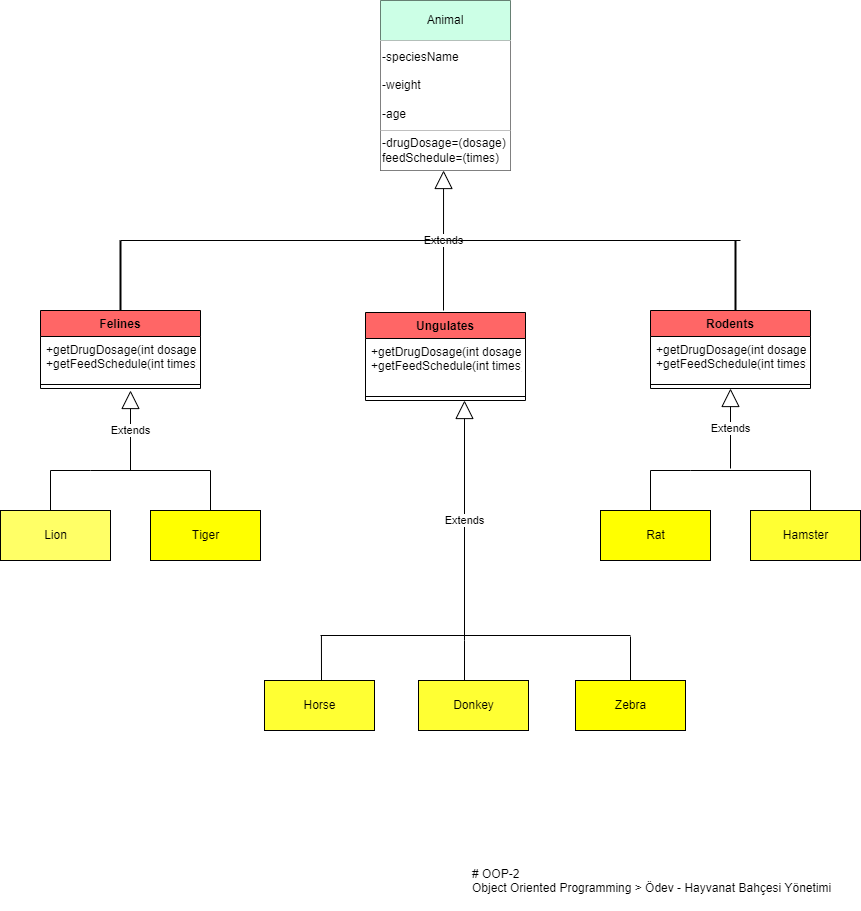

The diagram above was exported from draw.io. Its source (the exported page's mxGraphModel, read from the mxfile embedded in the PNG):
<mxGraphModel dx="2105" dy="689" grid="1" gridSize="10" guides="1" tooltips="1" connect="1" arrows="1" fold="1" page="1" pageScale="1" pageWidth="827" pageHeight="1169" math="0" shadow="0">
  <root>
    <mxCell id="0" />
    <mxCell id="1" parent="0" />
    <mxCell id="91pxAe50vJL2NxvaaQSC-1" value="# OOP-2&#10;Object Oriented Programming &gt; Ödev - Hayvanat Bahçesi Yönetimi" style="text;whiteSpace=wrap;html=1;" parent="1" vertex="1">
      <mxGeometry x="420" y="870" width="390" height="50" as="geometry" />
    </mxCell>
    <mxCell id="91pxAe50vJL2NxvaaQSC-3" value="" style="shape=table;startSize=0;container=1;collapsible=0;childLayout=tableLayout;fillColor=#CCCCCC;labelPosition=left;verticalLabelPosition=middle;align=right;verticalAlign=middle;" vertex="1" parent="1">
      <mxGeometry x="330" y="10" width="130" height="170" as="geometry" />
    </mxCell>
    <mxCell id="91pxAe50vJL2NxvaaQSC-4" value="" style="shape=tableRow;horizontal=0;startSize=0;swimlaneHead=0;swimlaneBody=0;top=0;left=0;bottom=0;right=0;collapsible=0;dropTarget=0;fillColor=none;points=[[0,0.5],[1,0.5]];portConstraint=eastwest;" vertex="1" parent="91pxAe50vJL2NxvaaQSC-3">
      <mxGeometry width="130" height="40" as="geometry" />
    </mxCell>
    <mxCell id="91pxAe50vJL2NxvaaQSC-5" value="Animal" style="shape=partialRectangle;html=1;whiteSpace=wrap;connectable=0;overflow=hidden;fillColor=#CCFFE6;top=0;left=0;bottom=0;right=0;pointerEvents=1;" vertex="1" parent="91pxAe50vJL2NxvaaQSC-4">
      <mxGeometry width="130" height="40" as="geometry">
        <mxRectangle width="130" height="40" as="alternateBounds" />
      </mxGeometry>
    </mxCell>
    <mxCell id="91pxAe50vJL2NxvaaQSC-6" value="" style="shape=tableRow;horizontal=0;startSize=0;swimlaneHead=0;swimlaneBody=0;top=0;left=0;bottom=0;right=0;collapsible=0;dropTarget=0;fillColor=none;points=[[0,0.5],[1,0.5]];portConstraint=eastwest;" vertex="1" parent="91pxAe50vJL2NxvaaQSC-3">
      <mxGeometry y="40" width="130" height="90" as="geometry" />
    </mxCell>
    <mxCell id="91pxAe50vJL2NxvaaQSC-7" value="&lt;div style=&quot;&quot;&gt;&lt;span style=&quot;background-color: initial;&quot;&gt;-speciesName&lt;/span&gt;&lt;/div&gt;&lt;div style=&quot;&quot;&gt;&lt;br&gt;&lt;/div&gt;&lt;div style=&quot;&quot;&gt;&lt;span style=&quot;background-color: initial;&quot;&gt;-weight&lt;/span&gt;&lt;/div&gt;&lt;div style=&quot;&quot;&gt;&lt;br&gt;&lt;/div&gt;&lt;div style=&quot;&quot;&gt;&lt;span style=&quot;background-color: initial;&quot;&gt;-age&lt;/span&gt;&lt;/div&gt;" style="shape=partialRectangle;html=1;whiteSpace=wrap;connectable=0;overflow=hidden;fillColor=#FFFFFF;top=0;left=0;bottom=0;right=0;pointerEvents=1;align=left;" vertex="1" parent="91pxAe50vJL2NxvaaQSC-6">
      <mxGeometry width="130" height="90" as="geometry">
        <mxRectangle width="130" height="90" as="alternateBounds" />
      </mxGeometry>
    </mxCell>
    <mxCell id="91pxAe50vJL2NxvaaQSC-8" value="" style="shape=tableRow;horizontal=0;startSize=0;swimlaneHead=0;swimlaneBody=0;top=0;left=0;bottom=0;right=0;collapsible=0;dropTarget=0;fillColor=none;points=[[0,0.5],[1,0.5]];portConstraint=eastwest;" vertex="1" parent="91pxAe50vJL2NxvaaQSC-3">
      <mxGeometry y="130" width="130" height="40" as="geometry" />
    </mxCell>
    <mxCell id="91pxAe50vJL2NxvaaQSC-9" value="-drugDosage=(dosage)&lt;br&gt;feedSchedule=(times)" style="shape=partialRectangle;html=1;whiteSpace=wrap;connectable=0;overflow=hidden;fillColor=#FFFFFF;top=0;left=0;bottom=0;right=0;pointerEvents=1;align=left;" vertex="1" parent="91pxAe50vJL2NxvaaQSC-8">
      <mxGeometry width="130" height="40" as="geometry">
        <mxRectangle width="130" height="40" as="alternateBounds" />
      </mxGeometry>
    </mxCell>
    <mxCell id="91pxAe50vJL2NxvaaQSC-16" value="Extends" style="endArrow=block;endSize=16;endFill=0;html=1;rounded=0;entryX=0.485;entryY=1;entryDx=0;entryDy=0;entryPerimeter=0;" edge="1" parent="1" target="91pxAe50vJL2NxvaaQSC-8">
      <mxGeometry width="160" relative="1" as="geometry">
        <mxPoint x="393" y="320" as="sourcePoint" />
        <mxPoint x="490" y="300" as="targetPoint" />
      </mxGeometry>
    </mxCell>
    <mxCell id="91pxAe50vJL2NxvaaQSC-17" value="" style="endArrow=none;html=1;rounded=0;" edge="1" parent="1">
      <mxGeometry relative="1" as="geometry">
        <mxPoint x="70" y="250" as="sourcePoint" />
        <mxPoint x="690" y="250" as="targetPoint" />
      </mxGeometry>
    </mxCell>
    <mxCell id="91pxAe50vJL2NxvaaQSC-19" value="" style="line;strokeWidth=2;direction=south;html=1;fillColor=#CCFFE6;" vertex="1" parent="1">
      <mxGeometry x="680" y="250" width="10" height="70" as="geometry" />
    </mxCell>
    <mxCell id="91pxAe50vJL2NxvaaQSC-20" value="" style="line;strokeWidth=2;direction=south;html=1;fillColor=#CCFFE6;" vertex="1" parent="1">
      <mxGeometry x="65" y="250" width="10" height="70" as="geometry" />
    </mxCell>
    <mxCell id="91pxAe50vJL2NxvaaQSC-21" value="Felines" style="swimlane;fontStyle=1;align=center;verticalAlign=top;childLayout=stackLayout;horizontal=1;startSize=26;horizontalStack=0;resizeParent=1;resizeParentMax=0;resizeLast=0;collapsible=1;marginBottom=0;fillColor=#FF6666;" vertex="1" parent="1">
      <mxGeometry x="-10" y="320" width="160" height="78" as="geometry" />
    </mxCell>
    <mxCell id="91pxAe50vJL2NxvaaQSC-22" value="+getDrugDosage(int dosage)&#10;+getFeedSchedule(int times)" style="text;strokeColor=none;fillColor=none;align=left;verticalAlign=top;spacingLeft=4;spacingRight=4;overflow=hidden;rotatable=0;points=[[0,0.5],[1,0.5]];portConstraint=eastwest;" vertex="1" parent="91pxAe50vJL2NxvaaQSC-21">
      <mxGeometry y="26" width="160" height="44" as="geometry" />
    </mxCell>
    <mxCell id="91pxAe50vJL2NxvaaQSC-23" value="" style="line;strokeWidth=1;fillColor=none;align=left;verticalAlign=middle;spacingTop=-1;spacingLeft=3;spacingRight=3;rotatable=0;labelPosition=right;points=[];portConstraint=eastwest;strokeColor=inherit;" vertex="1" parent="91pxAe50vJL2NxvaaQSC-21">
      <mxGeometry y="70" width="160" height="8" as="geometry" />
    </mxCell>
    <mxCell id="91pxAe50vJL2NxvaaQSC-41" value="Rodents" style="swimlane;fontStyle=1;align=center;verticalAlign=top;childLayout=stackLayout;horizontal=1;startSize=26;horizontalStack=0;resizeParent=1;resizeParentMax=0;resizeLast=0;collapsible=1;marginBottom=0;fillColor=#FF6666;" vertex="1" parent="1">
      <mxGeometry x="600" y="320" width="160" height="78" as="geometry" />
    </mxCell>
    <mxCell id="91pxAe50vJL2NxvaaQSC-42" value="+getDrugDosage(int dosage)&#10;+getFeedSchedule(int times)" style="text;strokeColor=none;fillColor=none;align=left;verticalAlign=top;spacingLeft=4;spacingRight=4;overflow=hidden;rotatable=0;points=[[0,0.5],[1,0.5]];portConstraint=eastwest;" vertex="1" parent="91pxAe50vJL2NxvaaQSC-41">
      <mxGeometry y="26" width="160" height="44" as="geometry" />
    </mxCell>
    <mxCell id="91pxAe50vJL2NxvaaQSC-43" value="" style="line;strokeWidth=1;fillColor=none;align=left;verticalAlign=middle;spacingTop=-1;spacingLeft=3;spacingRight=3;rotatable=0;labelPosition=right;points=[];portConstraint=eastwest;strokeColor=inherit;" vertex="1" parent="91pxAe50vJL2NxvaaQSC-41">
      <mxGeometry y="70" width="160" height="8" as="geometry" />
    </mxCell>
    <mxCell id="91pxAe50vJL2NxvaaQSC-46" value="Extends" style="endArrow=block;endSize=16;endFill=0;html=1;rounded=0;" edge="1" parent="1">
      <mxGeometry width="160" relative="1" as="geometry">
        <mxPoint x="80" y="480" as="sourcePoint" />
        <mxPoint x="80" y="400" as="targetPoint" />
      </mxGeometry>
    </mxCell>
    <mxCell id="91pxAe50vJL2NxvaaQSC-47" value="" style="endArrow=none;html=1;rounded=0;" edge="1" parent="1">
      <mxGeometry relative="1" as="geometry">
        <mxPoint y="480" as="sourcePoint" />
        <mxPoint x="160" y="480" as="targetPoint" />
        <Array as="points">
          <mxPoint x="40" y="480" />
        </Array>
      </mxGeometry>
    </mxCell>
    <mxCell id="91pxAe50vJL2NxvaaQSC-48" value="" style="endArrow=none;html=1;rounded=0;" edge="1" parent="1">
      <mxGeometry relative="1" as="geometry">
        <mxPoint x="160" y="480" as="sourcePoint" />
        <mxPoint x="160" y="520" as="targetPoint" />
        <Array as="points">
          <mxPoint x="160" y="520" />
        </Array>
      </mxGeometry>
    </mxCell>
    <mxCell id="91pxAe50vJL2NxvaaQSC-51" value="" style="endArrow=none;html=1;rounded=0;" edge="1" parent="1">
      <mxGeometry relative="1" as="geometry">
        <mxPoint y="480" as="sourcePoint" />
        <mxPoint y="520" as="targetPoint" />
      </mxGeometry>
    </mxCell>
    <mxCell id="91pxAe50vJL2NxvaaQSC-52" value="Lion" style="html=1;fillColor=#FFFF66;" vertex="1" parent="1">
      <mxGeometry x="-50" y="520" width="110" height="50" as="geometry" />
    </mxCell>
    <mxCell id="91pxAe50vJL2NxvaaQSC-53" value="Tiger" style="html=1;fillColor=#FFFF00;" vertex="1" parent="1">
      <mxGeometry x="100" y="520" width="110" height="50" as="geometry" />
    </mxCell>
    <mxCell id="91pxAe50vJL2NxvaaQSC-54" value="" style="endArrow=none;html=1;rounded=0;" edge="1" parent="1">
      <mxGeometry relative="1" as="geometry">
        <mxPoint x="600" y="480" as="sourcePoint" />
        <mxPoint x="760" y="480" as="targetPoint" />
        <Array as="points">
          <mxPoint x="640" y="480" />
        </Array>
      </mxGeometry>
    </mxCell>
    <mxCell id="91pxAe50vJL2NxvaaQSC-55" value="" style="endArrow=none;html=1;rounded=0;" edge="1" parent="1">
      <mxGeometry relative="1" as="geometry">
        <mxPoint x="760" y="480" as="sourcePoint" />
        <mxPoint x="760" y="520" as="targetPoint" />
        <Array as="points">
          <mxPoint x="760" y="520" />
        </Array>
      </mxGeometry>
    </mxCell>
    <mxCell id="91pxAe50vJL2NxvaaQSC-56" value="" style="endArrow=none;html=1;rounded=0;" edge="1" parent="1">
      <mxGeometry relative="1" as="geometry">
        <mxPoint x="600" y="480" as="sourcePoint" />
        <mxPoint x="600" y="520" as="targetPoint" />
      </mxGeometry>
    </mxCell>
    <mxCell id="91pxAe50vJL2NxvaaQSC-57" value="Rat" style="html=1;fillColor=#FFFF00;" vertex="1" parent="1">
      <mxGeometry x="550" y="520" width="110" height="50" as="geometry" />
    </mxCell>
    <mxCell id="91pxAe50vJL2NxvaaQSC-58" value="Hamster" style="html=1;fillColor=#FFFF33;" vertex="1" parent="1">
      <mxGeometry x="700" y="520" width="110" height="50" as="geometry" />
    </mxCell>
    <mxCell id="91pxAe50vJL2NxvaaQSC-59" value="Extends" style="endArrow=block;endSize=16;endFill=0;html=1;rounded=0;" edge="1" parent="1">
      <mxGeometry width="160" relative="1" as="geometry">
        <mxPoint x="680" y="478" as="sourcePoint" />
        <mxPoint x="680" y="398" as="targetPoint" />
      </mxGeometry>
    </mxCell>
    <mxCell id="91pxAe50vJL2NxvaaQSC-61" value="Extends" style="endArrow=block;endSize=16;endFill=0;html=1;rounded=0;" edge="1" parent="1">
      <mxGeometry width="160" relative="1" as="geometry">
        <mxPoint x="414" y="650" as="sourcePoint" />
        <mxPoint x="414" y="410" as="targetPoint" />
      </mxGeometry>
    </mxCell>
    <mxCell id="91pxAe50vJL2NxvaaQSC-63" value="" style="endArrow=none;html=1;rounded=0;" edge="1" parent="1">
      <mxGeometry relative="1" as="geometry">
        <mxPoint x="414" y="650" as="sourcePoint" />
        <mxPoint x="414" y="690" as="targetPoint" />
        <Array as="points">
          <mxPoint x="414" y="690" />
        </Array>
      </mxGeometry>
    </mxCell>
    <mxCell id="91pxAe50vJL2NxvaaQSC-64" value="" style="endArrow=none;html=1;rounded=0;exitX=0.003;exitY=0.5;exitDx=0;exitDy=0;exitPerimeter=0;" edge="1" parent="1" source="91pxAe50vJL2NxvaaQSC-71">
      <mxGeometry relative="1" as="geometry">
        <mxPoint x="271" y="650" as="sourcePoint" />
        <mxPoint x="271" y="690" as="targetPoint" />
      </mxGeometry>
    </mxCell>
    <mxCell id="91pxAe50vJL2NxvaaQSC-65" value="Horse" style="html=1;fillColor=#FFFF33;" vertex="1" parent="1">
      <mxGeometry x="214" y="690" width="110" height="50" as="geometry" />
    </mxCell>
    <mxCell id="91pxAe50vJL2NxvaaQSC-66" value="Donkey" style="html=1;fillColor=#FFFF33;" vertex="1" parent="1">
      <mxGeometry x="368" y="690" width="110" height="50" as="geometry" />
    </mxCell>
    <mxCell id="91pxAe50vJL2NxvaaQSC-67" value="Zebra" style="html=1;fillColor=#FFFF00;" vertex="1" parent="1">
      <mxGeometry x="525" y="690" width="110" height="50" as="geometry" />
    </mxCell>
    <mxCell id="91pxAe50vJL2NxvaaQSC-69" value="" style="endArrow=none;html=1;rounded=0;exitX=1;exitY=0.6;exitDx=0;exitDy=0;exitPerimeter=0;" edge="1" parent="1" source="91pxAe50vJL2NxvaaQSC-71">
      <mxGeometry relative="1" as="geometry">
        <mxPoint x="580" y="650" as="sourcePoint" />
        <mxPoint x="580" y="690" as="targetPoint" />
        <Array as="points">
          <mxPoint x="580" y="690" />
        </Array>
      </mxGeometry>
    </mxCell>
    <mxCell id="91pxAe50vJL2NxvaaQSC-37" value="Ungulates" style="swimlane;fontStyle=1;align=center;verticalAlign=top;childLayout=stackLayout;horizontal=1;startSize=26;horizontalStack=0;resizeParent=1;resizeParentMax=0;resizeLast=0;collapsible=1;marginBottom=0;fillColor=#FF6666;" vertex="1" parent="1">
      <mxGeometry x="315" y="322" width="160" height="88" as="geometry" />
    </mxCell>
    <mxCell id="91pxAe50vJL2NxvaaQSC-38" value="+getDrugDosage(int dosage)&#10;+getFeedSchedule(int times)" style="text;strokeColor=none;fillColor=none;align=left;verticalAlign=top;spacingLeft=4;spacingRight=4;overflow=hidden;rotatable=0;points=[[0,0.5],[1,0.5]];portConstraint=eastwest;" vertex="1" parent="91pxAe50vJL2NxvaaQSC-37">
      <mxGeometry y="26" width="160" height="54" as="geometry" />
    </mxCell>
    <mxCell id="91pxAe50vJL2NxvaaQSC-39" value="" style="line;strokeWidth=1;fillColor=none;align=left;verticalAlign=middle;spacingTop=-1;spacingLeft=3;spacingRight=3;rotatable=0;labelPosition=right;points=[];portConstraint=eastwest;strokeColor=inherit;" vertex="1" parent="91pxAe50vJL2NxvaaQSC-37">
      <mxGeometry y="80" width="160" height="8" as="geometry" />
    </mxCell>
    <mxCell id="91pxAe50vJL2NxvaaQSC-71" value="" style="line;strokeWidth=1;rotatable=0;dashed=0;labelPosition=right;align=left;verticalAlign=middle;spacingTop=0;spacingLeft=6;points=[];portConstraint=eastwest;fillColor=#FF6666;" vertex="1" parent="1">
      <mxGeometry x="270" y="640" width="310" height="10" as="geometry" />
    </mxCell>
  </root>
</mxGraphModel>